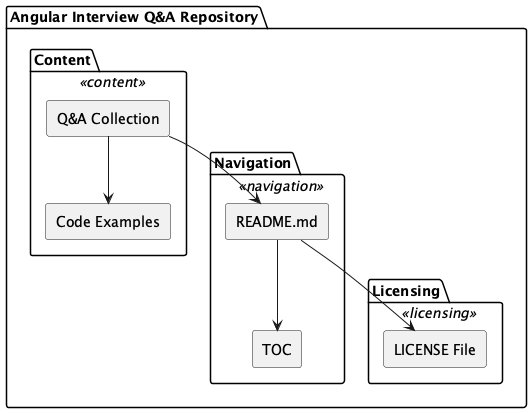

The diagram above was rendered by PlantUML. Its source (embedded in the PNG):
@startuml kansiris_Angular-Interview-Questions-Answers
skinparam rectangle {
  BackgroundColor<<content>> #f0e68c
  BackgroundColor<<navigation>> #add8e6
  BackgroundColor<<licensing>> #98fb98
  Style roundrect
}
skinparam defaultTextAlignment center

package "Angular Interview Q&A Repository" {
  package "Content" <<content>> {
    rectangle "Q&A Collection" as QA
    rectangle "Code Examples" as Code
    QA --> Code
  }
  
  package "Navigation" <<navigation>> {
    rectangle "README.md" as Readme
    rectangle "TOC" as TOC
    Readme --> TOC
  }
  
  package "Licensing" <<licensing>> {
    rectangle "LICENSE File" as License
  }
}

QA --> Readme
Readme --> License
@enduml